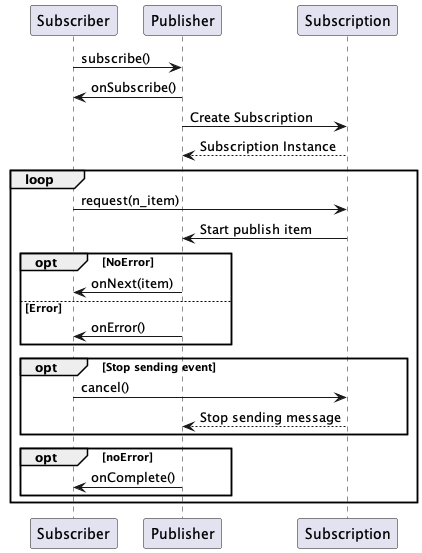

The diagram above was rendered by PlantUML. Its source (embedded in the PNG):
@startuml
Subscriber -> Publisher: subscribe()
Publisher -> Subscriber: onSubscribe()
Publisher -> Subscription: Create Subscription
Publisher <-- Subscription: Subscription Instance
loop
Subscriber -> Subscription: request(n_item)
Subscription -> Publisher: Start publish item
opt NoError
Publisher -> Subscriber: onNext(item)
else Error
Publisher -> Subscriber: onError()
end
opt Stop sending event
Subscriber -> Subscription: cancel()
Subscription --> Publisher: Stop sending message
end
opt noError
Publisher -> Subscriber: onComplete()
end
end
@enduml